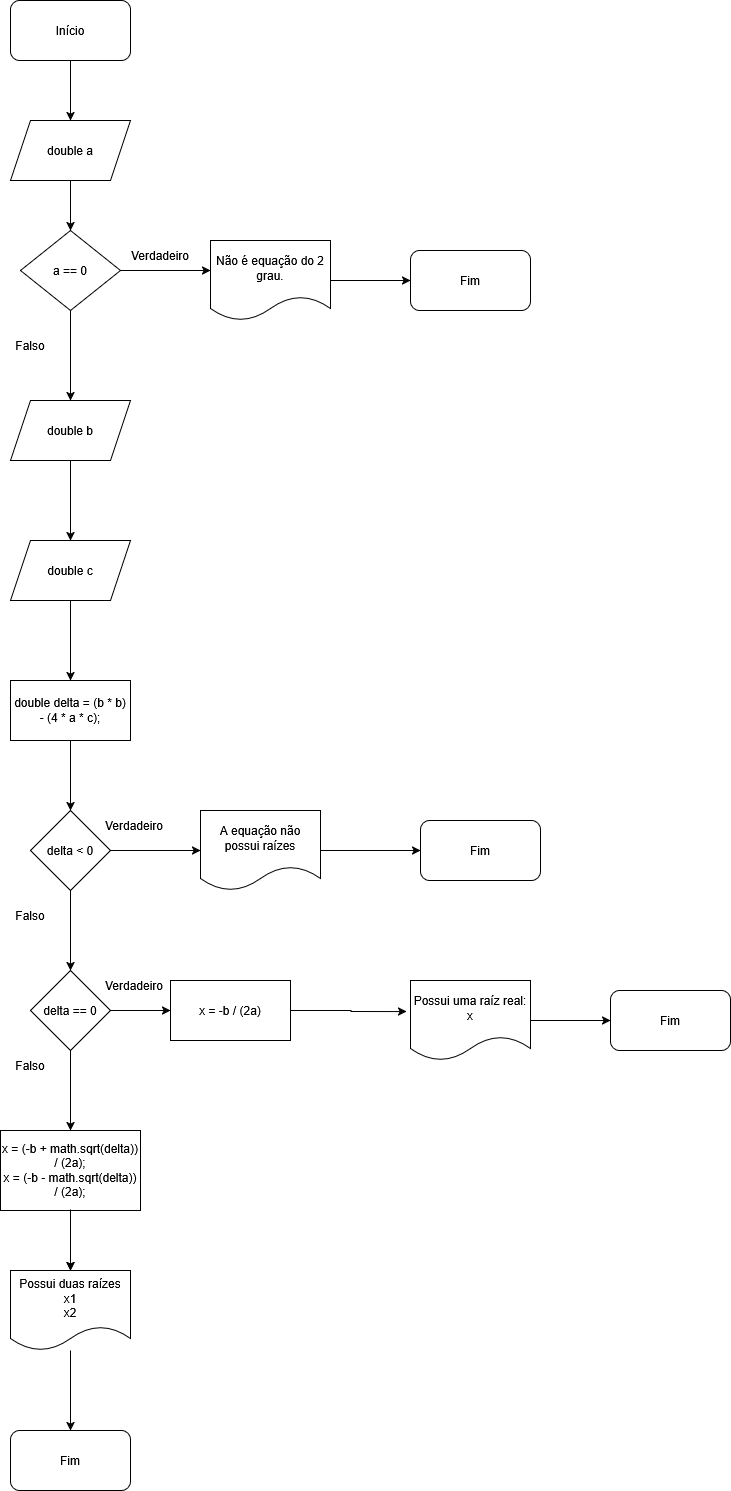

The diagram above was exported from draw.io. Its source (the exported page's mxGraphModel, read from the mxfile embedded in the PNG):
<mxGraphModel dx="825" dy="1619" grid="1" gridSize="10" guides="1" tooltips="1" connect="1" arrows="1" fold="1" page="1" pageScale="1" pageWidth="827" pageHeight="1169" math="0" shadow="0">
  <root>
    <mxCell id="WIyWlLk6GJQsqaUBKTNV-0" />
    <mxCell id="WIyWlLk6GJQsqaUBKTNV-1" parent="WIyWlLk6GJQsqaUBKTNV-0" />
    <mxCell id="rhn4RFfpVm429JPPGY9Z-3" edge="1" parent="WIyWlLk6GJQsqaUBKTNV-1" source="rhn4RFfpVm429JPPGY9Z-1" style="edgeStyle=orthogonalEdgeStyle;rounded=0;orthogonalLoop=1;jettySize=auto;html=1;" target="rhn4RFfpVm429JPPGY9Z-2" value="">
      <mxGeometry relative="1" as="geometry" />
    </mxCell>
    <mxCell id="rhn4RFfpVm429JPPGY9Z-1" parent="WIyWlLk6GJQsqaUBKTNV-1" style="rounded=1;whiteSpace=wrap;html=1;" value="Início" vertex="1">
      <mxGeometry height="60" width="120" x="320" y="40" as="geometry" />
    </mxCell>
    <mxCell id="rhn4RFfpVm429JPPGY9Z-10" edge="1" parent="WIyWlLk6GJQsqaUBKTNV-1" source="rhn4RFfpVm429JPPGY9Z-2" style="edgeStyle=orthogonalEdgeStyle;rounded=0;orthogonalLoop=1;jettySize=auto;html=1;" target="rhn4RFfpVm429JPPGY9Z-4" value="">
      <mxGeometry relative="1" as="geometry" />
    </mxCell>
    <mxCell id="rhn4RFfpVm429JPPGY9Z-2" parent="WIyWlLk6GJQsqaUBKTNV-1" style="shape=parallelogram;perimeter=parallelogramPerimeter;whiteSpace=wrap;html=1;fixedSize=1;" value="double a" vertex="1">
      <mxGeometry height="60" width="120" x="320" y="160" as="geometry" />
    </mxCell>
    <mxCell id="rhn4RFfpVm429JPPGY9Z-6" edge="1" parent="WIyWlLk6GJQsqaUBKTNV-1" source="rhn4RFfpVm429JPPGY9Z-4" style="edgeStyle=orthogonalEdgeStyle;rounded=0;orthogonalLoop=1;jettySize=auto;html=1;" value="">
      <mxGeometry relative="1" as="geometry">
        <mxPoint x="520" y="310" as="targetPoint" />
      </mxGeometry>
    </mxCell>
    <mxCell id="rhn4RFfpVm429JPPGY9Z-16" edge="1" parent="WIyWlLk6GJQsqaUBKTNV-1" source="rhn4RFfpVm429JPPGY9Z-4" style="edgeStyle=orthogonalEdgeStyle;rounded=0;orthogonalLoop=1;jettySize=auto;html=1;" target="rhn4RFfpVm429JPPGY9Z-15" value="">
      <mxGeometry relative="1" as="geometry" />
    </mxCell>
    <mxCell id="rhn4RFfpVm429JPPGY9Z-4" parent="WIyWlLk6GJQsqaUBKTNV-1" style="rhombus;whiteSpace=wrap;html=1;" value="a == 0" vertex="1">
      <mxGeometry height="80" width="100" x="330" y="270" as="geometry" />
    </mxCell>
    <mxCell id="rhn4RFfpVm429JPPGY9Z-14" edge="1" parent="WIyWlLk6GJQsqaUBKTNV-1" source="rhn4RFfpVm429JPPGY9Z-12" style="edgeStyle=orthogonalEdgeStyle;rounded=0;orthogonalLoop=1;jettySize=auto;html=1;" target="rhn4RFfpVm429JPPGY9Z-13" value="">
      <mxGeometry relative="1" as="geometry" />
    </mxCell>
    <mxCell id="rhn4RFfpVm429JPPGY9Z-12" parent="WIyWlLk6GJQsqaUBKTNV-1" style="shape=document;whiteSpace=wrap;html=1;boundedLbl=1;" value="Não é equação do 2 grau." vertex="1">
      <mxGeometry height="80" width="120" x="520" y="280" as="geometry" />
    </mxCell>
    <mxCell id="rhn4RFfpVm429JPPGY9Z-13" parent="WIyWlLk6GJQsqaUBKTNV-1" style="rounded=1;whiteSpace=wrap;html=1;" value="Fim" vertex="1">
      <mxGeometry height="60" width="120" x="720" y="290" as="geometry" />
    </mxCell>
    <mxCell id="rhn4RFfpVm429JPPGY9Z-18" edge="1" parent="WIyWlLk6GJQsqaUBKTNV-1" source="rhn4RFfpVm429JPPGY9Z-15" style="edgeStyle=orthogonalEdgeStyle;rounded=0;orthogonalLoop=1;jettySize=auto;html=1;" target="rhn4RFfpVm429JPPGY9Z-17" value="">
      <mxGeometry relative="1" as="geometry" />
    </mxCell>
    <mxCell id="rhn4RFfpVm429JPPGY9Z-15" parent="WIyWlLk6GJQsqaUBKTNV-1" style="shape=parallelogram;perimeter=parallelogramPerimeter;whiteSpace=wrap;html=1;fixedSize=1;" value="double b" vertex="1">
      <mxGeometry height="60" width="120" x="320" y="440" as="geometry" />
    </mxCell>
    <mxCell id="rhn4RFfpVm429JPPGY9Z-22" edge="1" parent="WIyWlLk6GJQsqaUBKTNV-1" source="rhn4RFfpVm429JPPGY9Z-17" style="edgeStyle=orthogonalEdgeStyle;rounded=0;orthogonalLoop=1;jettySize=auto;html=1;" target="rhn4RFfpVm429JPPGY9Z-21" value="">
      <mxGeometry relative="1" as="geometry" />
    </mxCell>
    <mxCell id="rhn4RFfpVm429JPPGY9Z-17" parent="WIyWlLk6GJQsqaUBKTNV-1" style="shape=parallelogram;perimeter=parallelogramPerimeter;whiteSpace=wrap;html=1;fixedSize=1;" value="double c" vertex="1">
      <mxGeometry height="60" width="120" x="320" y="580" as="geometry" />
    </mxCell>
    <mxCell id="rhn4RFfpVm429JPPGY9Z-24" edge="1" parent="WIyWlLk6GJQsqaUBKTNV-1" source="rhn4RFfpVm429JPPGY9Z-21" style="edgeStyle=orthogonalEdgeStyle;rounded=0;orthogonalLoop=1;jettySize=auto;html=1;" target="rhn4RFfpVm429JPPGY9Z-23" value="">
      <mxGeometry relative="1" as="geometry" />
    </mxCell>
    <mxCell id="rhn4RFfpVm429JPPGY9Z-21" parent="WIyWlLk6GJQsqaUBKTNV-1" style="whiteSpace=wrap;html=1;" value="double delta = (b * b) - (4 * a * c);" vertex="1">
      <mxGeometry height="60" width="120" x="320" y="720" as="geometry" />
    </mxCell>
    <mxCell id="rhn4RFfpVm429JPPGY9Z-26" edge="1" parent="WIyWlLk6GJQsqaUBKTNV-1" source="rhn4RFfpVm429JPPGY9Z-23" style="edgeStyle=orthogonalEdgeStyle;rounded=0;orthogonalLoop=1;jettySize=auto;html=1;" target="rhn4RFfpVm429JPPGY9Z-25" value="">
      <mxGeometry relative="1" as="geometry" />
    </mxCell>
    <mxCell id="rhn4RFfpVm429JPPGY9Z-37" edge="1" parent="WIyWlLk6GJQsqaUBKTNV-1" source="rhn4RFfpVm429JPPGY9Z-23" style="edgeStyle=orthogonalEdgeStyle;rounded=0;orthogonalLoop=1;jettySize=auto;html=1;" target="rhn4RFfpVm429JPPGY9Z-36" value="">
      <mxGeometry relative="1" as="geometry" />
    </mxCell>
    <mxCell id="rhn4RFfpVm429JPPGY9Z-23" parent="WIyWlLk6GJQsqaUBKTNV-1" style="rhombus;whiteSpace=wrap;html=1;" value="delta &amp;lt; 0" vertex="1">
      <mxGeometry height="80" width="80" x="340" y="850" as="geometry" />
    </mxCell>
    <mxCell id="rhn4RFfpVm429JPPGY9Z-28" edge="1" parent="WIyWlLk6GJQsqaUBKTNV-1" source="rhn4RFfpVm429JPPGY9Z-25" style="edgeStyle=orthogonalEdgeStyle;rounded=0;orthogonalLoop=1;jettySize=auto;html=1;" target="rhn4RFfpVm429JPPGY9Z-27" value="">
      <mxGeometry relative="1" as="geometry" />
    </mxCell>
    <mxCell id="rhn4RFfpVm429JPPGY9Z-25" parent="WIyWlLk6GJQsqaUBKTNV-1" style="shape=document;whiteSpace=wrap;html=1;boundedLbl=1;" value="A equação não possui raízes" vertex="1">
      <mxGeometry height="80" width="120" x="510" y="850" as="geometry" />
    </mxCell>
    <mxCell id="rhn4RFfpVm429JPPGY9Z-27" parent="WIyWlLk6GJQsqaUBKTNV-1" style="rounded=1;whiteSpace=wrap;html=1;" value="Fim" vertex="1">
      <mxGeometry height="60" width="120" x="730" y="860" as="geometry" />
    </mxCell>
    <mxCell id="rhn4RFfpVm429JPPGY9Z-31" parent="WIyWlLk6GJQsqaUBKTNV-1" style="text;html=1;whiteSpace=wrap;strokeColor=none;fillColor=none;align=center;verticalAlign=middle;rounded=0;" value="Verdadeiro" vertex="1">
      <mxGeometry height="30" width="60" x="440" y="280" as="geometry" />
    </mxCell>
    <mxCell id="rhn4RFfpVm429JPPGY9Z-32" parent="WIyWlLk6GJQsqaUBKTNV-1" style="text;html=1;whiteSpace=wrap;strokeColor=none;fillColor=none;align=center;verticalAlign=middle;rounded=0;" value="Falso" vertex="1">
      <mxGeometry height="30" width="60" x="310" y="370" as="geometry" />
    </mxCell>
    <mxCell id="rhn4RFfpVm429JPPGY9Z-33" parent="WIyWlLk6GJQsqaUBKTNV-1" style="text;html=1;whiteSpace=wrap;strokeColor=none;fillColor=none;align=center;verticalAlign=middle;rounded=0;" value="&lt;div&gt;Verdadeiro&lt;/div&gt;" vertex="1">
      <mxGeometry height="30" width="60" x="414" y="850" as="geometry" />
    </mxCell>
    <mxCell id="rhn4RFfpVm429JPPGY9Z-39" edge="1" parent="WIyWlLk6GJQsqaUBKTNV-1" source="rhn4RFfpVm429JPPGY9Z-36" style="edgeStyle=orthogonalEdgeStyle;rounded=0;orthogonalLoop=1;jettySize=auto;html=1;" value="">
      <mxGeometry relative="1" as="geometry">
        <mxPoint x="480" y="1050" as="targetPoint" />
      </mxGeometry>
    </mxCell>
    <mxCell id="rhn4RFfpVm429JPPGY9Z-43" edge="1" parent="WIyWlLk6GJQsqaUBKTNV-1" source="rhn4RFfpVm429JPPGY9Z-36" style="edgeStyle=orthogonalEdgeStyle;rounded=0;orthogonalLoop=1;jettySize=auto;html=1;" value="">
      <mxGeometry relative="1" as="geometry">
        <mxPoint x="380" y="1170" as="targetPoint" />
      </mxGeometry>
    </mxCell>
    <mxCell id="rhn4RFfpVm429JPPGY9Z-36" parent="WIyWlLk6GJQsqaUBKTNV-1" style="rhombus;whiteSpace=wrap;html=1;" value="delta == 0" vertex="1">
      <mxGeometry height="80" width="80" x="340" y="1010" as="geometry" />
    </mxCell>
    <mxCell id="rhn4RFfpVm429JPPGY9Z-41" edge="1" parent="WIyWlLk6GJQsqaUBKTNV-1" style="edgeStyle=orthogonalEdgeStyle;rounded=0;orthogonalLoop=1;jettySize=auto;html=1;entryX=-0.033;entryY=0.388;entryDx=0;entryDy=0;entryPerimeter=0;" target="rhn4RFfpVm429JPPGY9Z-53" value="">
      <mxGeometry relative="1" as="geometry">
        <mxPoint x="600" y="1050" as="sourcePoint" />
        <mxPoint x="680" y="1050" as="targetPoint" />
      </mxGeometry>
    </mxCell>
    <mxCell id="rhn4RFfpVm429JPPGY9Z-44" parent="WIyWlLk6GJQsqaUBKTNV-1" style="text;html=1;whiteSpace=wrap;strokeColor=none;fillColor=none;align=center;verticalAlign=middle;rounded=0;" value="&lt;div&gt;Verdadeiro&lt;/div&gt;" vertex="1">
      <mxGeometry height="30" width="60" x="414" y="1010" as="geometry" />
    </mxCell>
    <mxCell id="rhn4RFfpVm429JPPGY9Z-48" edge="1" parent="WIyWlLk6GJQsqaUBKTNV-1" source="rhn4RFfpVm429JPPGY9Z-61" style="edgeStyle=orthogonalEdgeStyle;rounded=0;orthogonalLoop=1;jettySize=auto;html=1;" target="rhn4RFfpVm429JPPGY9Z-47" value="">
      <mxGeometry relative="1" as="geometry">
        <mxPoint x="380" y="1249" as="sourcePoint" />
      </mxGeometry>
    </mxCell>
    <mxCell id="rhn4RFfpVm429JPPGY9Z-47" parent="WIyWlLk6GJQsqaUBKTNV-1" style="rounded=1;whiteSpace=wrap;html=1;" value="Fim" vertex="1">
      <mxGeometry height="60" width="120" x="320" y="1470" as="geometry" />
    </mxCell>
    <mxCell id="rhn4RFfpVm429JPPGY9Z-50" parent="WIyWlLk6GJQsqaUBKTNV-1" style="text;html=1;whiteSpace=wrap;strokeColor=none;fillColor=none;align=center;verticalAlign=middle;rounded=0;" value="Falso" vertex="1">
      <mxGeometry height="30" width="60" x="310" y="940" as="geometry" />
    </mxCell>
    <mxCell id="rhn4RFfpVm429JPPGY9Z-51" parent="WIyWlLk6GJQsqaUBKTNV-1" style="text;html=1;whiteSpace=wrap;strokeColor=none;fillColor=none;align=center;verticalAlign=middle;rounded=0;" value="Falso" vertex="1">
      <mxGeometry height="30" width="60" x="310" y="1090" as="geometry" />
    </mxCell>
    <mxCell id="rhn4RFfpVm429JPPGY9Z-52" parent="WIyWlLk6GJQsqaUBKTNV-1" style="rounded=0;whiteSpace=wrap;html=1;" value="x = -b / (2a)" vertex="1">
      <mxGeometry height="60" width="120" x="480" y="1020" as="geometry" />
    </mxCell>
    <mxCell id="rhn4RFfpVm429JPPGY9Z-55" edge="1" parent="WIyWlLk6GJQsqaUBKTNV-1" source="rhn4RFfpVm429JPPGY9Z-53" style="edgeStyle=orthogonalEdgeStyle;rounded=0;orthogonalLoop=1;jettySize=auto;html=1;" target="rhn4RFfpVm429JPPGY9Z-54" value="">
      <mxGeometry relative="1" as="geometry" />
    </mxCell>
    <mxCell id="rhn4RFfpVm429JPPGY9Z-53" parent="WIyWlLk6GJQsqaUBKTNV-1" style="shape=document;whiteSpace=wrap;html=1;boundedLbl=1;" value="Possui uma raíz real: x" vertex="1">
      <mxGeometry height="80" width="120" x="720" y="1020" as="geometry" />
    </mxCell>
    <mxCell id="rhn4RFfpVm429JPPGY9Z-54" parent="WIyWlLk6GJQsqaUBKTNV-1" style="rounded=1;whiteSpace=wrap;html=1;" value="Fim" vertex="1">
      <mxGeometry height="60" width="120" x="920" y="1030" as="geometry" />
    </mxCell>
    <mxCell id="rhn4RFfpVm429JPPGY9Z-62" edge="1" parent="WIyWlLk6GJQsqaUBKTNV-1" source="rhn4RFfpVm429JPPGY9Z-60" style="edgeStyle=orthogonalEdgeStyle;rounded=0;orthogonalLoop=1;jettySize=auto;html=1;" target="rhn4RFfpVm429JPPGY9Z-61" value="">
      <mxGeometry relative="1" as="geometry" />
    </mxCell>
    <mxCell id="rhn4RFfpVm429JPPGY9Z-60" parent="WIyWlLk6GJQsqaUBKTNV-1" style="rounded=0;whiteSpace=wrap;html=1;" value="&lt;div&gt;x = (-b + math.sqrt(delta)) / (2a);&lt;/div&gt;x = (-b - math.sqrt(delta)) / (2a);" vertex="1">
      <mxGeometry height="80" width="140" x="310" y="1170" as="geometry" />
    </mxCell>
    <mxCell id="rhn4RFfpVm429JPPGY9Z-63" edge="1" parent="WIyWlLk6GJQsqaUBKTNV-1" style="edgeStyle=orthogonalEdgeStyle;rounded=0;orthogonalLoop=1;jettySize=auto;html=1;" target="rhn4RFfpVm429JPPGY9Z-61" value="">
      <mxGeometry relative="1" as="geometry">
        <mxPoint x="380" y="1249" as="sourcePoint" />
        <mxPoint x="380" y="1470" as="targetPoint" />
      </mxGeometry>
    </mxCell>
    <mxCell id="rhn4RFfpVm429JPPGY9Z-61" parent="WIyWlLk6GJQsqaUBKTNV-1" style="shape=document;whiteSpace=wrap;html=1;boundedLbl=1;rounded=0;" value="&lt;div&gt;Possui duas raízes&lt;/div&gt;&lt;div&gt;x1&lt;/div&gt;&lt;div&gt;x2&lt;/div&gt;" vertex="1">
      <mxGeometry height="80" width="120" x="320" y="1310" as="geometry" />
    </mxCell>
  </root>
</mxGraphModel>